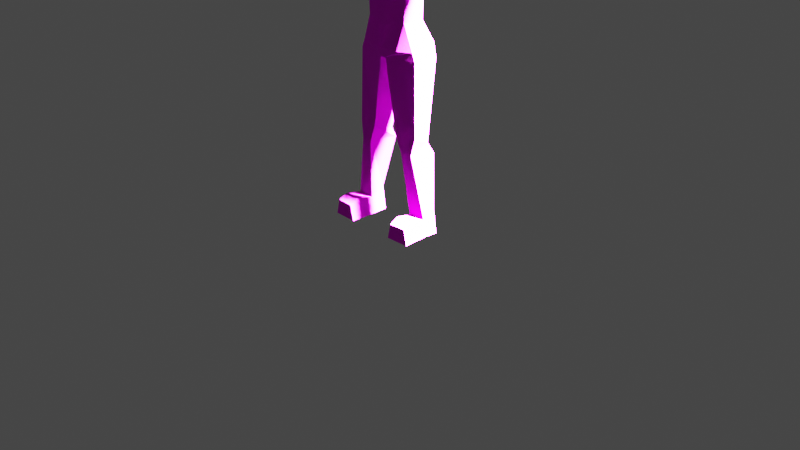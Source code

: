 # Source: deliverygeanrun.blend  (saved by Blender 2.92.15; exported with 4.5.12 LTS)
import bpy
from mathutils import Matrix  # noqa: F401  (used for matrix-valued properties, if any)

bpy.ops.wm.read_factory_settings(use_empty=True)
scene = bpy.context.scene
scene.name = 'Scene'

# ---- collections
col_collection = bpy.data.collections.new('Collection'); scene.collection.children.link(col_collection)

# ---- images (referenced by path relative to the original .blend; pixels are not part of the script)
import os
ASSET_DIR = os.environ.get("B2B_ASSET_DIR", "")  # directory of the original .blend (textures are referenced by path, not embedded)
HERE = os.path.dirname(os.path.abspath(__file__))  # packed textures are extracted next to this script under _unpacked/

def load_image(name, relpath, width, height, colorspace="sRGB"):
    """Load a texture the original file referenced (path relative to the .blend, or extracted next to this script)."""
    p = next((c for c in (os.path.join(HERE, relpath), os.path.join(ASSET_DIR, relpath)) if relpath and os.path.exists(c)), "")
    if p:
        img = bpy.data.images.load(p, check_existing=True)
        img.name = name
    else:  # same state as the original file: an image datablock whose file is absent (Cycles renders it pink)
        img = bpy.data.images.new(name, width, height)
        img.source = "FILE"
        img.filepath = "//" + (relpath or name)
    img.colorspace_settings.name = colorspace
    return img
img_texturahairlinefinal_png = load_image('texturahairlineFINAL.png', 'texturahairlineFINAL.png', 1024, 1024, 'sRGB')

# ---- materials (node trees are filled in below, after node groups)
mat_material = bpy.data.materials.new('Material')
mat_material.alpha_threshold = 0.0
mat_material.use_transparent_shadow = False
mat_material.line_color = (0.0, 0.0, 0.0, 1.0)

# ---- material node trees
mat_material.use_nodes = True; mat_material.node_tree.nodes.clear()
_N = mat_material.node_tree.nodes; _L = mat_material.node_tree.links
n0 = _N.new('ShaderNodeOutputMaterial'); n0.name = 'Material Output'; n0.location = (300, 300)
n1 = _N.new('ShaderNodeBsdfPrincipled'); n1.name = 'Principled BSDF'; n1.location = (10, 300)
n1.distribution = 'GGX'
n1.subsurface_method = 'BURLEY'
n1.inputs[2].default_value = 1.0
n1.inputs[3].default_value = 1.45
n1.inputs[13].default_value = 0.519
n1.inputs[27].default_value = (0.0, 0.0, 0.0, 1.0)
n1.inputs[28].default_value = 1.0
n2 = _N.new('ShaderNodeTexImage'); n2.name = 'Image Texture'; n2.location = (-280, 275)
n2.image = img_texturahairlinefinal_png
n2.interpolation = 'Closest'
_L.new(n1.outputs[0], n0.inputs[0])
_L.new(n2.outputs[0], n1.inputs[0])
n0.is_active_output = True

# ---- world
world_world = bpy.data.worlds.new('World'); scene.world = world_world
world_world.use_nodes = True; world_world.node_tree.nodes.clear()
_N = world_world.node_tree.nodes; _L = world_world.node_tree.links
n0 = _N.new('ShaderNodeOutputWorld'); n0.name = 'World Output'; n0.location = (300, 300)
n1 = _N.new('ShaderNodeBackground'); n1.name = 'Background'; n1.location = (10, 300)
n1.inputs[0].default_value = (0.05088, 0.05088, 0.05088, 1.0)
_L.new(n1.outputs[0], n0.inputs[0])
n0.is_active_output = True
world_world.color = (0.05088, 0.05088, 0.05088)
world_world.use_sun_shadow = False
world_world.sun_shadow_jitter_overblur = 0.0

# ---- cameras
cam_camera = bpy.data.cameras.new('Camera')
cam_camera.clip_end = 100.0
cam_camera.ortho_scale = 7.314

# ---- lights
light_light = bpy.data.lights.new('Light', 'SUN')
light_light.color = (0.8509, 0.799, 0.9047)
light_light.transmission_factor = 0.0
light_light.angle = 0.1993
light_light.energy = 2148.0
light_light.shadow_cascade_max_distance = 1000.0

# ---- meshes
me_cube = bpy.data.meshes.new('Cube')
me_cube.from_pydata([(0.4994, 0.6243, 2.402), (0.6083, 0.5888, 0.6535), (0.6864, -0.7646, 2.497), (0.666, -0.7174, 0.5253), (0.0, 0.5944, 0.5113), (0.0, -1.059, 2.432), (0.0, -0.9921, 0.1876), (0.0, 0.6931, 2.642), (0.7698, 0.7158, 1.818), (0.7685, 0.7361, 1.173), (0.888, -0.7383, 1.846), (0.8114, -0.8557, 1.219), (0.0, 0.858, 1.871), (0.0, 0.8784, 1.173), (0.0, -1.078, 1.597), (0.0, -1.339, 1.261), (0.7942, 0.2533, 2.588), (0.7942, -0.2753, 2.588), (0.4853, -0.4279, 0.4819), (0.4862, 0.2284, 0.4758), (0.0, 0.341, 0.3713), (0.0, -0.5611, 0.3765), (0.0, 0.2533, 2.929), (0.0, -0.2753, 2.929), (0.9304, 0.2533, 1.186), (0.9304, -0.2753, 1.186), (0.9317, 0.2533, 1.818), (0.9317, -0.2753, 1.818), (0.4815, -0.5095, -0.1493), (0.5563, 0.1619, -0.09998), (0.0, 0.4525, -0.269), (0.0, -0.6136, -0.2639), (1.313, -0.9604, -0.9564), (0.8553, 0.7565, -0.8339), (0.0, 0.8566, -0.8339), (0.0, -0.9667, -0.9636), (1.592, -0.6344, -0.1493), (1.667, 0.3399, -0.09998), (1.609, -0.6881, -1.043), (1.684, 0.3483, -1.043), (0.6832, -0.9183, -4.189), (0.0, 0.5246, -4.189), (0.0, 0.456, -4.108), (0.0, -0.917, -4.472), (1.242, -0.8466, -4.189), (1.316, 0.3492, -4.189), (0.6189, -0.8878, -2.177), (1.338, -0.8305, -2.177), (0.2094, 0.524, -2.514), (0.0, 0.6241, -2.514), (1.397, 0.3486, -2.514), (0.0, -0.9061, -2.179), (6.522, -0.7163, -0.7353), (6.569, -0.1244, -0.7079), (6.533, -0.7743, -1.232), (6.579, -0.1194, -1.232), (4.699, -0.4011, -0.5014), (4.692, 0.03333, -0.4713), (4.702, 0.03843, -1.046), (4.71, -0.4513, -1.046), (5.039, -0.406, -0.4649), (5.015, 0.1597, -0.4275), (5.028, 0.166, -1.142), (5.051, -0.4877, -1.142), (7.043, -1.019, -0.741), (7.101, -0.04249, -0.7068), (7.054, -1.104, -1.17), (7.113, -0.04814, -1.17), (7.377, -1.039, -0.7347), (7.435, -0.06239, -0.7005), (7.388, -1.124, -1.164), (7.446, -0.06804, -1.164), (7.968, -0.9912, -0.8398), (8.008, -0.227, -0.8283), (7.977, -1.06, -1.049), (8.018, -0.221, -1.049), (7.374, -1.336, -1.07), (7.325, -1.29, -0.7947), (7.546, -1.225, -1.066), (7.497, -1.179, -0.7907), (7.665, -1.368, -0.9666), (7.628, -1.342, -0.8289), (7.695, -1.242, -0.9644), (7.658, -1.216, -0.8266), (8.328, -0.8426, -0.8717), (8.35, -0.4231, -0.8654), (8.333, -0.8801, -0.9864), (8.355, -0.4198, -0.9864), (0.9688, -1.103, -5.602), (0.0, 0.9323, -5.247), (0.0, 0.3691, -5.507), (0.0, -1.119, -5.603), (1.749, -0.7676, -5.577), (1.815, 0.6567, -5.247), (0.1606, -1.103, -6.061), (0.1184, 0.9325, -6.037), (0.0, 0.3693, -5.966), (0.0, -1.119, -6.063), (1.925, -0.7673, -6.037), (1.99, 0.6569, -6.037), (1.5, -0.6402, -14.46), (1.523, 0.2253, -14.07), (2.476, -0.5972, -14.46), (2.521, 0.1201, -14.07), (2.064, 0.06214, -10.41), (0.7574, 0.1933, -10.41), (0.7939, -0.9961, -10.08), (2.011, -0.8168, -10.08), (2.291, 0.2917, -10.97), (1.165, -0.9679, -10.97), (0.7287, 0.4495, -10.97), (1.817, -0.9034, -10.97), (1.302, -0.6402, -15.38), (1.334, 0.2253, -15.38), (2.661, -0.5972, -15.38), (2.724, 0.1201, -15.38), (2.546, -2.074, -14.52), (1.57, -2.117, -14.52), (2.731, -2.074, -15.38), (1.372, -2.117, -15.38), (1.337, -1.586, -15.38), (1.535, -1.586, -14.27), (2.511, -1.543, -14.27), (2.696, -1.543, -15.38), (1.0, -1.473, 0.9814), (1.0, -1.473, 1.039), (1.0, -1.234, 0.9814), (1.0, -1.234, 1.039), (0.0, -1.234, 0.9385), (0.0, -1.234, 1.108), (0.0, -1.473, 0.9385), (0.0, -1.473, 1.108), (1.0, -1.234, 1.012), (1.0, -1.473, 1.012), (0.0, -1.473, 0.9394), (0.0, -1.234, 0.9394), (0.5, -1.234, 0.9425), (0.5, -1.473, 0.7925), (0.5, -1.234, 0.7925), (0.5, -1.473, 0.9425), (0.5, -1.473, 0.8673), (0.5, -1.234, 0.8673), (0.25, -1.234, 0.9213), (0.25, -1.473, 1.187), (0.25, -1.473, 1.042), (0.25, -1.234, 1.187), (0.25, -1.473, 0.9213), (0.25, -1.234, 1.042), (0.75, -1.234, 0.9618), (0.75, -1.473, 0.829), (0.75, -1.234, 0.8982), (0.75, -1.234, 0.829), (0.75, -1.473, 0.9618), (0.75, -1.473, 0.8982)], [], [(21, 18, 3, 6), (27, 17, 2, 10), (12, 7, 0, 8), (10, 2, 5, 14), (17, 23, 5, 2), (3, 11, 15, 6), (11, 10, 14, 15), (4, 13, 9, 1), (13, 12, 8, 9), (18, 25, 11, 3), (25, 27, 10, 11), (9, 8, 26, 24), (24, 26, 27, 25), (1, 9, 24, 19), (19, 24, 25, 18), (0, 7, 22, 16), (16, 22, 23, 17), (8, 0, 16, 26), (26, 16, 17, 27), (4, 1, 19, 20), (20, 19, 29, 30), (15, 14, 5, 6), (5, 23, 6), (6, 23, 22, 21), (21, 22, 20), (28, 31, 35, 32), (21, 20, 30, 31), (19, 18, 28, 29), (18, 21, 31, 28), (49, 48, 41, 42), (31, 30, 34, 35), (30, 29, 33, 34), (47, 46, 40, 44), (61, 60, 52, 53), (33, 29, 37, 39), (28, 32, 38, 36), (29, 28, 36, 37), (40, 43, 91, 88), (41, 45, 93, 89), (50, 47, 44, 45), (46, 51, 43, 40), (48, 50, 45, 41), (51, 49, 42, 43), (35, 34, 49, 51), (33, 39, 50, 48), (32, 35, 51, 46), (39, 38, 47, 50), (38, 32, 46, 47), (34, 33, 48, 49), (55, 53, 65, 67), (62, 61, 53, 55), (63, 62, 55, 54), (60, 63, 54, 52), (36, 38, 59, 56), (38, 39, 58, 59), (39, 37, 57, 58), (37, 36, 56, 57), (56, 59, 63, 60), (59, 58, 62, 63), (58, 57, 61, 62), (57, 56, 60, 61), (67, 65, 69, 71), (54, 55, 67, 66), (52, 54, 66, 64), (53, 52, 64, 65), (68, 70, 74, 72), (66, 67, 71, 70), (66, 70, 78, 76), (65, 64, 68, 69), (75, 73, 85, 87), (69, 68, 72, 73), (71, 69, 73, 75), (70, 71, 75, 74), (78, 79, 83, 82), (70, 68, 79, 78), (68, 64, 77, 79), (64, 66, 76, 77), (81, 80, 82, 83), (76, 78, 82, 80), (77, 76, 80, 81), (79, 77, 81, 83), (85, 84, 86, 87), (74, 75, 87, 86), (72, 74, 86, 84), (73, 72, 84, 85), (93, 92, 98, 99), (92, 88, 94, 98), (43, 42, 90, 91), (44, 40, 88, 92), (45, 44, 92, 93), (42, 41, 89, 90), (96, 95, 94, 97), (110, 108, 103, 101), (90, 89, 95, 96), (89, 93, 99, 95), (88, 91, 97, 94), (91, 90, 96, 97), (101, 103, 115, 113), (111, 109, 100, 102), (108, 111, 102, 103), (109, 110, 101, 100), (94, 95, 105, 106), (99, 98, 107, 104), (98, 94, 106, 107), (95, 99, 104, 105), (106, 105, 110, 109), (104, 107, 111, 108), (107, 106, 109, 111), (105, 104, 108, 110), (112, 113, 115, 114), (100, 101, 113, 112), (121, 120, 119, 117), (103, 102, 114, 115), (116, 117, 119, 118), (123, 122, 116, 118), (120, 123, 118, 119), (122, 121, 117, 116), (102, 100, 121, 122), (112, 114, 123, 120), (114, 102, 122, 123), (100, 112, 120, 121), (38, 36, 37, 39), (150, 148, 127, 132), (132, 127, 125, 133), (151, 126, 124, 149), (145, 129, 131, 143), (144, 143, 131, 134), (146, 144, 134, 130), (126, 132, 133, 124), (151, 150, 132, 126), (142, 147, 141, 138), (149, 153, 140, 137), (153, 152, 139, 140), (148, 136, 139, 152), (142, 138, 137, 146), (147, 145, 136, 141), (135, 129, 145, 147), (128, 142, 146, 130), (128, 135, 147, 142), (137, 140, 144, 146), (140, 139, 143, 144), (136, 145, 143, 139), (127, 148, 152, 125), (133, 125, 152, 153), (124, 133, 153, 149), (138, 141, 150, 151), (138, 151, 149, 137), (141, 136, 148, 150), (131, 129, 135, 128, 130, 134)])
_uv = me_cube.uv_layers.new(name='UVMap')
_uv.uv.foreach_set('vector', [0.4587, 0.4145, 0.4785, 0.4284, 0.4734, 0.4439, 0.4415, 0.426, 0.768, 0.5564, 0.7638, 0.5801, 0.7605, 0.5773, 0.7667, 0.5573, 0.5904, 0.5578, 0.5904, 0.5815, 0.5751, 0.5741, 0.5668, 0.5562, 0.7667, 0.5573, 0.7605, 0.5773, 0.7394, 0.5753, 0.7394, 0.5496, 0.7638, 0.5801, 0.7394, 0.5906, 0.7394, 0.5753, 0.7605, 0.5773, 0.7598, 0.5167, 0.7643, 0.538, 0.7394, 0.5393, 0.7394, 0.5063, 0.7643, 0.538, 0.7667, 0.5573, 0.7394, 0.5496, 0.7394, 0.5393, 0.5904, 0.516, 0.5904, 0.5363, 0.5668, 0.5363, 0.5717, 0.5203, 0.5904, 0.5363, 0.5904, 0.5578, 0.5668, 0.5562, 0.5668, 0.5363, 0.7543, 0.5153, 0.768, 0.537, 0.7643, 0.538, 0.7598, 0.5167, 0.768, 0.537, 0.768, 0.5564, 0.7667, 0.5573, 0.7643, 0.538, 0.5668, 0.5363, 0.5668, 0.5562, 0.5618, 0.5562, 0.5618, 0.5367, 0.681, 0.5392, 0.681, 0.5586, 0.6648, 0.5586, 0.6648, 0.5392, 0.5717, 0.5203, 0.5668, 0.5363, 0.5618, 0.5367, 0.5755, 0.5149, 0.6803, 0.5173, 0.681, 0.5392, 0.6648, 0.5392, 0.6601, 0.5175, 0.5751, 0.5741, 0.5904, 0.5815, 0.5904, 0.5903, 0.566, 0.5798, 0.6566, 0.7236, 0.6238, 0.7236, 0.6238, 0.7018, 0.6566, 0.7018, 0.5668, 0.5562, 0.5751, 0.5741, 0.566, 0.5798, 0.5618, 0.5562, 0.681, 0.5586, 0.681, 0.5823, 0.6648, 0.5823, 0.6648, 0.5586, 0.5904, 0.516, 0.5717, 0.5203, 0.5755, 0.5149, 0.5904, 0.5117, 0.5904, 0.5117, 0.5755, 0.5149, 0.5733, 0.4972, 0.5904, 0.492, 0.1433, 0.4925, 0.1303, 0.5081, 0.1282, 0.5478, 0.1283, 0.4409, 0.1282, 0.5478, 0.09025, 0.5703, 0.1283, 0.4409, 0.1283, 0.4409, 0.09025, 0.5703, 0.06511, 0.5695, 0.1075, 0.4493, 0.1075, 0.4493, 0.06511, 0.5695, 0.06461, 0.4477, 0.7542, 0.4959, 0.7394, 0.4924, 0.7394, 0.4709, 0.7797, 0.4711, 0.1075, 0.4493, 0.06461, 0.4477, 0.06022, 0.4171, 0.1109, 0.4189, 0.6803, 0.5173, 0.6601, 0.5175, 0.6576, 0.4981, 0.6782, 0.4996, 0.7543, 0.5153, 0.7394, 0.5121, 0.7394, 0.4924, 0.7542, 0.4959, 0.5904, 0.423, 0.584, 0.423, 0.5904, 0.3714, 0.5904, 0.3739, 0.1109, 0.4189, 0.06022, 0.4171, 0.04182, 0.3897, 0.1287, 0.3861, 0.5904, 0.492, 0.5733, 0.4972, 0.5641, 0.4746, 0.5904, 0.4746, 0.7805, 0.4336, 0.7584, 0.4336, 0.7604, 0.3717, 0.7775, 0.3717, 0.8608, 0.7266, 0.8618, 0.7033, 0.9229, 0.6905, 0.9249, 0.7149, 0.5641, 0.4746, 0.5733, 0.4972, 0.5392, 0.4972, 0.5387, 0.4682, 0.7542, 0.4959, 0.7797, 0.4711, 0.7888, 0.4684, 0.7883, 0.4959, 0.6771, 0.7267, 0.674, 0.699, 0.7197, 0.6938, 0.7228, 0.734, 0.7604, 0.3717, 0.7394, 0.363, 0.7394, 0.3282, 0.7692, 0.3283, 0.5904, 0.3714, 0.55, 0.3714, 0.5346, 0.3389, 0.5904, 0.3389, 0.684, 0.4254, 0.6477, 0.4358, 0.6472, 0.3739, 0.684, 0.3739, 0.7584, 0.4336, 0.7394, 0.4335, 0.7394, 0.363, 0.7604, 0.3717, 0.584, 0.423, 0.5475, 0.423, 0.55, 0.3714, 0.5904, 0.3714, 0.1276, 0.3282, 0.05528, 0.3101, 0.06556, 0.2345, 0.1314, 0.2192, 0.1287, 0.3861, 0.04182, 0.3897, 0.05528, 0.3101, 0.1276, 0.3282, 0.5641, 0.4746, 0.5387, 0.4682, 0.5475, 0.423, 0.584, 0.423, 0.7797, 0.4711, 0.7394, 0.4709, 0.7394, 0.4335, 0.7584, 0.4336, 0.684, 0.4706, 0.6521, 0.4706, 0.6477, 0.4358, 0.684, 0.4254, 0.7888, 0.4684, 0.7797, 0.4711, 0.7584, 0.4336, 0.7805, 0.4336, 0.5904, 0.4746, 0.5641, 0.4746, 0.584, 0.423, 0.5904, 0.423, 0.4334, 0.9422, 0.434, 0.9732, 0.4024, 0.9733, 0.4018, 0.9458, 0.4358, 0.4651, 0.4362, 0.4871, 0.3885, 0.4785, 0.3881, 0.4624, 0.8537, 0.8036, 0.8529, 0.7795, 0.9101, 0.79, 0.9084, 0.8142, 0.8943, 0.4862, 0.8947, 0.4654, 0.9402, 0.4626, 0.9399, 0.4779, 0.7883, 0.4959, 0.7888, 0.4684, 0.8842, 0.4683, 0.8839, 0.4851, 0.7267, 0.811, 0.7295, 0.7727, 0.8408, 0.7842, 0.8411, 0.8022, 0.5387, 0.4682, 0.5392, 0.4972, 0.4462, 0.4858, 0.4459, 0.4681, 0.7228, 0.734, 0.7197, 0.6938, 0.8478, 0.7035, 0.8475, 0.7214, 0.8839, 0.4851, 0.8842, 0.4683, 0.8947, 0.4654, 0.8943, 0.4862, 0.8411, 0.8022, 0.8408, 0.7842, 0.8529, 0.7795, 0.8537, 0.8036, 0.4459, 0.4681, 0.4462, 0.4858, 0.4362, 0.4871, 0.4358, 0.4651, 0.8475, 0.7214, 0.8478, 0.7035, 0.8618, 0.7033, 0.8608, 0.7266, 0.4018, 0.9458, 0.4024, 0.9733, 0.3826, 0.9737, 0.382, 0.9462, 0.4581, 0.8694, 0.4598, 0.8457, 0.479, 0.8432, 0.4769, 0.8812, 0.3078, 0.9143, 0.3085, 0.8819, 0.3426, 0.8859, 0.3418, 0.914, 0.4664, 0.8204, 0.4647, 0.7984, 0.484, 0.7872, 0.4862, 0.8235, 0.3879, 0.9291, 0.3886, 0.9011, 0.4271, 0.9086, 0.4265, 0.9222, 0.4769, 0.8812, 0.479, 0.8432, 0.4911, 0.8439, 0.4889, 0.882, 0.4769, 0.8812, 0.4889, 0.882, 0.4946, 0.8856, 0.4884, 0.8896, 0.4862, 0.8235, 0.484, 0.7872, 0.4965, 0.7864, 0.4986, 0.8228, 0.3481, 0.953, 0.3486, 0.9661, 0.3284, 0.9639, 0.3281, 0.9567, 0.4986, 0.8228, 0.4965, 0.7864, 0.5185, 0.7882, 0.52, 0.8166, 0.382, 0.9462, 0.3826, 0.9737, 0.3486, 0.9661, 0.3481, 0.953, 0.4889, 0.882, 0.4911, 0.8439, 0.5117, 0.8494, 0.5102, 0.8797, 0.9714, 0.4677, 0.9699, 0.4762, 0.9748, 0.4751, 0.976, 0.4709, 0.3011, 0.9177, 0.3078, 0.952, 0.2966, 0.9475, 0.293, 0.9255, 0.4965, 0.7864, 0.484, 0.7872, 0.4945, 0.7771, 0.5009, 0.7812, 0.3418, 0.914, 0.3426, 0.8859, 0.3635, 0.8924, 0.3603, 0.9105, 0.2836, 0.9445, 0.2816, 0.9335, 0.2916, 0.9337, 0.2937, 0.9446, 0.4884, 0.8896, 0.4946, 0.8856, 0.5, 0.8862, 0.4989, 0.8908, 0.3603, 0.9105, 0.3635, 0.8924, 0.3825, 0.8992, 0.3801, 0.9082, 0.5009, 0.7812, 0.4945, 0.7771, 0.5058, 0.7751, 0.5069, 0.7798, 0.3668, 0.8871, 0.3333, 0.8866, 0.3303, 0.8774, 0.3671, 0.8774, 0.5102, 0.8797, 0.5117, 0.8494, 0.5238, 0.8566, 0.523, 0.8732, 0.4265, 0.9222, 0.4271, 0.9086, 0.4504, 0.9126, 0.4501, 0.9201, 0.52, 0.8166, 0.5185, 0.7882, 0.5319, 0.7937, 0.5327, 0.8093, 0.6935, 0.3414, 0.6497, 0.3312, 0.6497, 0.3171, 0.6935, 0.3171, 0.7932, 0.329, 0.7692, 0.3283, 0.7443, 0.3141, 0.7985, 0.3149, 0.1314, 0.2192, 0.06556, 0.2345, 0.0717, 0.1681, 0.1426, 0.1657, 0.7775, 0.3717, 0.7604, 0.3717, 0.7692, 0.3283, 0.7932, 0.329, 0.684, 0.3739, 0.6472, 0.3739, 0.6497, 0.3312, 0.6935, 0.3414, 0.06556, 0.2345, 0.06241, 0.2306, 0.04454, 0.1796, 0.0717, 0.1681, 0.299, 0.3317, 0.2845, 0.3299, 0.3367, 0.3293, 0.3371, 0.3293, 0.568, 0.1628, 0.52, 0.1628, 0.5129, 0.06767, 0.5436, 0.06767, 0.0717, 0.1681, 0.04454, 0.1796, 0.04576, 0.1421, 0.07235, 0.1463, 0.5904, 0.3389, 0.5346, 0.3389, 0.5293, 0.3146, 0.5868, 0.3146, 0.7692, 0.3283, 0.7394, 0.3282, 0.7394, 0.3141, 0.7443, 0.3141, 0.1426, 0.1657, 0.0717, 0.1681, 0.07235, 0.1463, 0.1433, 0.1438, 0.5436, 0.06767, 0.5129, 0.06767, 0.5067, 0.02733, 0.5494, 0.02733, 0.7952, 0.1631, 0.7752, 0.1631, 0.7855, 0.05592, 0.8155, 0.05592, 0.6822, 0.1653, 0.6455, 0.1653, 0.6549, 0.05811, 0.677, 0.07013, 0.3332, 0.2034, 0.2969, 0.2034, 0.3027, 0.1241, 0.3248, 0.1141, 0.3367, 0.3293, 0.2845, 0.3299, 0.3035, 0.218, 0.334, 0.2262, 0.6935, 0.3171, 0.6497, 0.3171, 0.6481, 0.1927, 0.6752, 0.1828, 0.7985, 0.3149, 0.7443, 0.3141, 0.7638, 0.1905, 0.8012, 0.1905, 0.5868, 0.3146, 0.5293, 0.3146, 0.527, 0.1803, 0.5672, 0.1803, 0.334, 0.2262, 0.3035, 0.218, 0.2969, 0.2034, 0.3332, 0.2034, 0.6752, 0.1828, 0.6481, 0.1927, 0.6455, 0.1653, 0.6822, 0.1653, 0.8012, 0.1905, 0.7638, 0.1905, 0.7752, 0.1631, 0.7952, 0.1631, 0.5672, 0.1803, 0.527, 0.1803, 0.52, 0.1628, 0.568, 0.1628, 0.7252, 0.8658, 0.7264, 0.8339, 0.7777, 0.8377, 0.7754, 0.8642, 0.3248, 0.1141, 0.3027, 0.1241, 0.3027, 0.09052, 0.3248, 0.09052, 0.3491, 0.119, 0.3491, 0.09052, 0.3627, 0.09051, 0.3627, 0.1126, 0.677, 0.07013, 0.6549, 0.05811, 0.6549, 0.02979, 0.677, 0.02979, 0.8176, 0.05408, 0.7876, 0.05408, 0.7815, 0.02759, 0.8233, 0.02759, 0.6258, 0.02979, 0.6258, 0.06396, 0.6095, 0.05627, 0.6095, 0.02978, 0.7265, 0.9007, 0.7767, 0.8991, 0.7779, 0.9187, 0.7278, 0.9203, 0.7576, 0.6564, 0.7174, 0.6546, 0.7188, 0.6327, 0.7591, 0.6345, 0.7562, 0.6954, 0.716, 0.6936, 0.7174, 0.6546, 0.7576, 0.6564, 0.7252, 0.8658, 0.7754, 0.8642, 0.7767, 0.8991, 0.7265, 0.9007, 0.6549, 0.02979, 0.6549, 0.05811, 0.6258, 0.06396, 0.6258, 0.02979, 0.3248, 0.1141, 0.3248, 0.09052, 0.3491, 0.09052, 0.3491, 0.119, 0.02555, 0.7241, 0.06806, 0.727, 0.06998, 0.7733, 0.0251, 0.7733, 0.373, 0.7824, 0.376, 0.7818, 0.3819, 0.7927, 0.3807, 0.7929, 0.4502, 0.7493, 0.4515, 0.7493, 0.4515, 0.7607, 0.4502, 0.7607, 0.4128, 0.7579, 0.4129, 0.7456, 0.4242, 0.7456, 0.4242, 0.7579, 0.4128, 0.7817, 0.4123, 0.7935, 0.401, 0.7933, 0.4015, 0.7816, 0.3447, 0.7619, 0.3367, 0.7609, 0.3428, 0.7477, 0.352, 0.7489, 0.3513, 0.7627, 0.3447, 0.7619, 0.352, 0.7489, 0.3521, 0.7489, 0.4487, 0.7493, 0.4502, 0.7493, 0.4502, 0.7607, 0.4487, 0.7607, 0.3698, 0.7831, 0.373, 0.7824, 0.3807, 0.7929, 0.3792, 0.7932, 0.3695, 0.759, 0.3751, 0.7579, 0.3693, 0.7711, 0.3658, 0.7718, 0.353, 0.7908, 0.3492, 0.7904, 0.3526, 0.7768, 0.3567, 0.7773, 0.3492, 0.7904, 0.3457, 0.7899, 0.3485, 0.7763, 0.3526, 0.7768, 0.4123, 0.7576, 0.4121, 0.7694, 0.4007, 0.7693, 0.401, 0.7574, 0.4129, 0.7814, 0.4128, 0.7699, 0.4242, 0.7699, 0.4242, 0.7814, 0.3751, 0.7579, 0.3819, 0.7565, 0.3728, 0.7704, 0.3693, 0.7711, 0.368, 0.7472, 0.3759, 0.7456, 0.3819, 0.7565, 0.3751, 0.7579, 0.4129, 0.7933, 0.4129, 0.7814, 0.4242, 0.7814, 0.4242, 0.7933, 0.368, 0.7472, 0.368, 0.7472, 0.3751, 0.7579, 0.3695, 0.759, 0.3567, 0.7773, 0.3526, 0.7768, 0.3447, 0.7619, 0.3513, 0.7627, 0.3526, 0.7768, 0.3485, 0.7763, 0.3367, 0.7609, 0.3447, 0.7619, 0.4121, 0.7694, 0.4128, 0.7817, 0.4015, 0.7816, 0.4007, 0.7693, 0.4128, 0.7458, 0.4123, 0.7576, 0.401, 0.7574, 0.4015, 0.7456, 0.3412, 0.8033, 0.3398, 0.8031, 0.3457, 0.7899, 0.3492, 0.7904, 0.3429, 0.8035, 0.3412, 0.8033, 0.3492, 0.7904, 0.353, 0.7908, 0.3658, 0.7718, 0.3693, 0.7711, 0.373, 0.7824, 0.3698, 0.7831, 0.4128, 0.7699, 0.4128, 0.7579, 0.4242, 0.7579, 0.4242, 0.7699, 0.3693, 0.7711, 0.3728, 0.7704, 0.376, 0.7818, 0.373, 0.7824, 0.4428, 0.7493, 0.4428, 0.7607, 0.4348, 0.7607, 0.4347, 0.7607, 0.4347, 0.7493, 0.4348, 0.7493])
me_cube.materials.append(mat_material)
me_cube.use_remesh_preserve_volume = False
me_cube.use_remesh_preserve_attributes = False
me_cube.use_mirror_vertex_groups = False
me_cube.update()
arm_metarig = bpy.data.armatures.new('metarig')  # bones are not reproduced

# ---- objects
ob_cube = bpy.data.objects.new('Cube', me_cube)
ob_light = bpy.data.objects.new('Light', light_light)
ob_camera = bpy.data.objects.new('Camera', cam_camera)
ob_metarig = bpy.data.objects.new('metarig', arm_metarig)

# ---- transforms, parenting, visibility, modifiers, constraints
ob_cube.parent = ob_metarig
ob_cube.matrix_parent_inverse = Matrix(((0.109, -0.0, 0.0, -0.0), (-0.0, 0.109, -0.0, 0.0), (0.0, -0.0, 0.109, -0.0), (-0.0, 0.0, -0.0, 1.0)))
ob_cube.location = (0.0, 0.0, 15.56)
ob_cube.scale = (1.006, 1.006, 1.006)
ob_cube.lock_rotations_4d = False
ob_cube.empty_display_type = 'ARROWS'
ob_cube.lineart.crease_threshold = 0.0
_vg = ob_cube.vertex_groups.new(name='spine')
for _i, _w in zip([41, 43, 88, 89, 90, 91, 93, 94, 95, 96, 97, 99], [0.056, 0.04901, 0.03379, 0.8738, 0.9954, 0.122, 0.08634, 0.1257, 0.9616, 0.9867, 0.1334, 0.08938]): _vg.add([_i], _w, 'REPLACE')
_vg = ob_cube.vertex_groups.new(name='spine.001')
for _i, _w in zip([40, 41, 42, 43, 44, 45, 49, 51, 88, 89, 91, 97], [0.2122, 0.8811, 0.8982, 0.6389, 0.08125, 0.131, 0.02015, 0.008502, 0.004687, 0.08515, 0.1072, 0.01595]): _vg.add([_i], _w, 'REPLACE')
_vg = ob_cube.vertex_groups.new(name='spine.002')
for _i, _w in zip([33, 34, 35, 42, 43, 46, 48, 49, 50, 51], [0.03139, 0.06384, 0.0645, 0.03218, 0.006021, 0.1981, 0.8926, 0.8953, 0.03336, 0.6453]): _vg.add([_i], _w, 'REPLACE')
_vg = ob_cube.vertex_groups.new(name='spine.003')
for _i, _w in zip([4, 20, 29, 30, 31, 33, 34], [0.008736, 0.0576, 0.0934, 0.8039, 0.03314, 0.1554, 0.7831]): _vg.add([_i], _w, 'REPLACE')
_vg = ob_cube.vertex_groups.new(name='spine.004')
_vg = ob_cube.vertex_groups.new(name='spine.005')
for _i, _w in zip([0, 1, 3, 4, 6, 7, 8, 9, 10, 11, 12, 13, 14, 15, 18, 19, 20, 21, 22, 24, 25, 26, 27, 28, 29, 30, 31], [0.006106, 0.3414, 0.3918, 0.4606, 0.6521, 0.007736, 0.05741, 0.1387, 0.05534, 0.1304, 0.07332, 0.1746, 0.2154, 0.2291, 0.7156, 0.6691, 0.8166, 0.7695, 0.009974, 0.1386, 0.1443, 0.0488, 0.04362, 0.04298, 0.09812, 0.06055, 0.04784]): _vg.add([_i], _w, 'REPLACE')
_vg = ob_cube.vertex_groups.new(name='spine.006')
for _i, _w in zip([0, 1, 2, 3, 4, 5, 6, 7, 8, 9, 10, 11, 12, 13, 14, 15, 16, 17, 18, 19, 20, 21, 22, 23, 24, 25, 26, 27, 124, 125, 126, 127, 128, 129, 130, 131, 132, 133, 134, 135, 136, 137, 138, 139, 140, 141, 142, 143, 144, 145, 146, 147, 148, 149, 150, 151, 152, 153], [0.9676, 0.5959, 0.9823, 0.5497, 0.4788, 0.9969, 0.2569, 0.9671, 0.9328, 0.8361, 0.9364, 0.8501, 0.9159, 0.8005, 0.7544, 0.7386, 0.9783, 0.985, 0.1751, 0.1923, 0.0895, 0.1239, 0.9663, 0.9976, 0.836, 0.832, 0.942, 0.9456, 1.0, 1.0, 1.0, 1.0, 1.0, 1.0, 1.0, 1.0, 1.0, 1.0, 1.0, 1.0, 1.0, 1.0, 1.0, 1.0, 1.0, 1.0, 1.0, 1.0, 1.0, 1.0, 1.0, 1.0, 1.0, 1.0, 1.0, 1.0, 1.0, 1.0]): _vg.add([_i], _w, 'REPLACE')
_vg = ob_cube.vertex_groups.new(name='shoulder.L')
for _i, _w in zip([1, 3, 4, 6, 14, 15, 18, 19, 20, 21, 28, 29, 30, 31, 32, 33, 34, 35, 36, 37, 38, 39, 46, 51], [0.0368, 0.05288, 0.006567, 0.08176, 0.004131, 0.007908, 0.09905, 0.1042, 0.01659, 0.09565, 0.8857, 0.7041, 0.1127, 0.889, 0.5544, 0.6988, 0.122, 0.8552, 0.08149, 0.05519, 0.1986, 0.8561, 0.06629, 0.1032]): _vg.add([_i], _w, 'REPLACE')
_vg = ob_cube.vertex_groups.new(name='upper_arm.L')
for _i, _w in zip([28, 29, 32, 33, 36, 37, 38, 39, 56, 57, 58, 59, 60, 61, 62, 63], [0.03274, 0.07441, 0.341, 0.06465, 0.902, 0.9371, 0.7297, 0.1068, 0.9402, 0.946, 0.9738, 0.9403, 0.1495, 0.1552, 0.102, 0.1066]): _vg.add([_i], _w, 'REPLACE')
_vg = ob_cube.vertex_groups.new(name='forearm.L')
for _i, _w in zip([52, 53, 54, 55, 56, 57, 59, 60, 61, 62, 63, 64, 65, 66, 67, 68, 69, 70, 71, 72, 73, 74, 75, 76, 77, 78, 79, 80, 81, 82, 83, 84, 86], [0.9845, 0.9879, 0.9837, 0.9883, 0.05821, 0.05109, 0.05717, 0.8498, 0.8442, 0.8975, 0.8926, 0.8741, 0.8066, 0.8565, 0.8252, 0.7207, 0.2513, 0.6935, 0.2237, 0.1468, 0.01505, 0.1482, 0.01134, 0.7065, 0.6757, 0.6737, 0.693, 0.6863, 0.6856, 0.6787, 0.6853, 0.04548, 0.05248]): _vg.add([_i], _w, 'REPLACE')
_vg = ob_cube.vertex_groups.new(name='hand.L')
for _i, _w in zip([64, 65, 66, 67, 68, 69, 70, 71, 72, 73, 74, 75, 76, 77, 78, 79, 80, 81, 82, 83, 84, 85, 86, 87], [0.125, 0.193, 0.1429, 0.1745, 0.279, 0.7485, 0.3061, 0.7762, 0.8531, 0.9675, 0.8518, 0.9693, 0.2931, 0.3239, 0.326, 0.3066, 0.3134, 0.3141, 0.321, 0.3144, 0.9522, 0.9851, 0.9475, 0.9865]): _vg.add([_i], _w, 'REPLACE')
_vg = ob_cube.vertex_groups.new(name='shoulder.R')
for _i, _w in zip([124, 125, 126, 127, 128, 129, 130, 131, 132, 133, 134, 135, 136, 137, 138, 139, 140, 141, 142, 143, 144, 145, 146, 147, 148, 149, 150, 151, 152, 153], [1.001, 1.001, 1.001, 1.001, 1.001, 1.001, 1.001, 1.001, 1.001, 1.001, 1.001, 1.001, 1.001, 1.001, 1.001, 1.001, 1.001, 1.001, 1.001, 1.001, 1.001, 1.001, 1.001, 1.001, 1.001, 1.001, 1.001, 1.001, 1.001, 1.001]): _vg.add([_i], _w, 'REPLACE')
_vg = ob_cube.vertex_groups.new(name='upper_arm.R')
_vg = ob_cube.vertex_groups.new(name='forearm.R')
_vg = ob_cube.vertex_groups.new(name='hand.R')
_vg = ob_cube.vertex_groups.new(name='breast.L')
for _i, _w in zip([32, 38, 39, 40, 44, 45, 46, 47, 48, 49, 50, 51], [0.09139, 0.0691, 0.002302, 0.06791, 0.07554, 0.07911, 0.6774, 0.9699, 0.05267, 0.006926, 0.9021, 0.1988]): _vg.add([_i], _w, 'REPLACE')
_vg = ob_cube.vertex_groups.new(name='breast.R')
_vg = ob_cube.vertex_groups.new(name='pelvis.L')
for _i, _w in zip([40, 41, 42, 43, 44, 45, 46, 88, 91, 92, 93, 94, 97, 98, 99], [0.6514, 0.01681, 0.007611, 0.2571, 0.7789, 0.6351, 0.01746, 0.801, 0.7241, 0.6076, 0.1509, 0.7756, 0.7658, 0.1933, 0.02851]): _vg.add([_i], _w, 'REPLACE')
_vg = ob_cube.vertex_groups.new(name='pelvis.R')
_vg = ob_cube.vertex_groups.new(name='thigh.L')
for _i, _w in zip([44, 45, 88, 89, 91, 92, 93, 94, 95, 97, 98, 99, 104, 105, 106, 107, 108, 109, 110, 111], [0.03208, 0.1146, 0.1188, 0.007674, 0.02742, 0.3506, 0.7364, 0.078, 0.02316, 0.06402, 0.7758, 0.8664, 0.9323, 0.8865, 0.9083, 0.9489, 0.1143, 0.09381, 0.1855, 0.07565]): _vg.add([_i], _w, 'REPLACE')
_vg = ob_cube.vertex_groups.new(name='shin.L')
for _i, _w in zip([100, 101, 102, 103, 104, 105, 106, 107, 108, 109, 110, 111, 112, 113, 115], [0.07859, 0.9274, 0.07628, 0.8715, 0.06828, 0.09866, 0.06397, 0.04102, 0.8909, 0.8998, 0.8112, 0.9109, 0.0172, 0.1416, 0.1249]): _vg.add([_i], _w, 'REPLACE')
_vg = ob_cube.vertex_groups.new(name='foot.L')
for _i, _w in zip([100, 101, 102, 103, 112, 113, 114, 115, 116, 117, 118, 119, 120, 121, 122, 123], [0.8869, 0.06724, 0.8966, 0.123, 0.8192, 0.8127, 0.8703, 0.8327, 0.0672, 0.08214, 0.04767, 0.06079, 0.1387, 0.1909, 0.1828, 0.1069]): _vg.add([_i], _w, 'REPLACE')
_vg = ob_cube.vertex_groups.new(name='toe.L')
for _i, _w in zip([100, 102, 112, 113, 114, 115, 116, 117, 118, 119, 120, 121, 122, 123], [0.0179, 0.004603, 0.1471, 0.04053, 0.1163, 0.03409, 0.9277, 0.9114, 0.9494, 0.9361, 0.8546, 0.7928, 0.8014, 0.8906]): _vg.add([_i], _w, 'REPLACE')
_vg = ob_cube.vertex_groups.new(name='thigh.R')
_vg = ob_cube.vertex_groups.new(name='shin.R')
_vg = ob_cube.vertex_groups.new(name='foot.R')
_vg = ob_cube.vertex_groups.new(name='toe.R')
_m = ob_cube.modifiers.new('Mirror', 'MIRROR')
_m.use_clip = True
_m = ob_cube.modifiers.new('Armature', 'ARMATURE')
_m.object = ob_metarig
ob_light.location = (23.99, -14.88, 28.6)
ob_light.rotation_euler = (0.6503, 0.05522, 1.866)
ob_light.lock_rotations_4d = False
ob_light.empty_display_type = 'ARROWS'
ob_light.color = (0.0, 0.0, 0.0, 0.0)
ob_light.lineart.crease_threshold = 0.0
ob_camera.location = (7.359, -6.926, 4.958)
ob_camera.rotation_euler = (1.109, 0.0, 0.8149)
ob_camera.lock_rotations_4d = False
ob_camera.empty_display_type = 'ARROWS'
ob_camera.color = (0.0, 0.0, 0.0, 0.0)
ob_camera.display_type = 'WIRE'
ob_camera.lineart.crease_threshold = 0.0
ob_metarig.location = (0.0, 0.0, 0.0)
ob_metarig.rotation_euler = (-1.629e-07, 0.0, 0.0)
ob_metarig.scale = (1.7, 1.7, 1.7)
ob_metarig.show_in_front = True
ob_metarig.lineart.crease_threshold = 0.0

# ---- collection membership
col_collection.objects.link(ob_cube)
col_collection.objects.link(ob_light)
col_collection.objects.link(ob_camera)
col_collection.objects.link(ob_metarig)

# ---- scene / render settings (as saved in the file)
scene.camera = ob_camera
scene.frame_start = 1; scene.frame_end = 60; scene.frame_set(4)
scene.render.engine = 'BLENDER_EEVEE_NEXT'
scene.cycles.use_denoising = False
scene.cycles.samples = 128
scene.cycles.sampling_pattern = 'TABULATED_SOBOL'
scene.cycles.use_adaptive_sampling = False
scene.cycles.use_light_tree = False
scene.view_settings.view_transform = 'Filmic'
bpy.context.view_layer.update()
